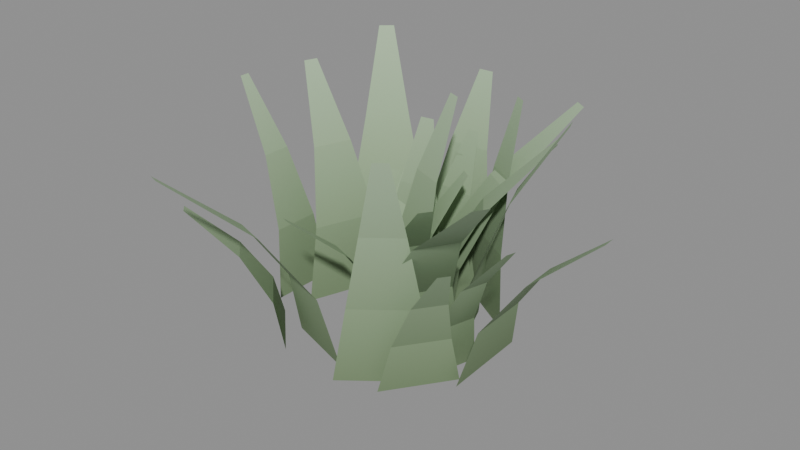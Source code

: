 # Source: groundcover_a.blend  (saved by Blender 5.1.30; exported with 4.5.12 LTS)
import bpy
from mathutils import Matrix  # noqa: F401  (used for matrix-valued properties, if any)

bpy.ops.wm.read_factory_settings(use_empty=True)
scene = bpy.context.scene
scene.name = 'Scene'

# ---- materials (node trees are filled in below, after node groups)
mat_m_groundcover_a = bpy.data.materials.new('M_groundcover_a')

# ---- material node trees
mat_m_groundcover_a.use_nodes = True; mat_m_groundcover_a.node_tree.nodes.clear()
_N = mat_m_groundcover_a.node_tree.nodes; _L = mat_m_groundcover_a.node_tree.links
n0 = _N.new('ShaderNodeBsdfPrincipled'); n0.name = 'Principled BSDF'; n0.location = (-200, 100)
n0.inputs[2].default_value = 0.88
n0.inputs[13].default_value = 0.15
n1 = _N.new('ShaderNodeOutputMaterial'); n1.name = 'Material Output'; n1.location = (200, 100)
n2 = _N.new('ShaderNodeVertexColor'); n2.name = 'Color Attribute'; n2.location = (0, 0)
n2.layer_name = 'Col'
_L.new(n0.outputs[0], n1.inputs[0])
_L.new(n2.outputs[0], n0.inputs[0])
n1.is_active_output = True

# ---- meshes
me_groundcover_a_mesh = bpy.data.meshes.new('groundcover_a_Mesh')
me_groundcover_a_mesh.from_pydata([(0.1375, -0.05242, 0.0), (0.1327, 0.0807, 0.0), (0.1549, -0.03292, 0.07856), (0.1514, 0.06249, 0.07856), (0.2083, -0.01212, 0.1571), (0.2062, 0.04557, 0.1571), (0.2979, 0.009965, 0.2357), (0.2971, 0.02993, 0.2357), (-0.1094, 0.1102, 0.0), (-0.1554, -0.01654, 0.0), (-0.1275, 0.09646, 0.1079), (-0.1605, 0.005624, 0.1079), (-0.1688, 0.09114, 0.2157), (-0.1888, 0.03622, 0.2157), (-0.2334, 0.09424, 0.3236), (-0.2403, 0.07523, 0.3236), (0.03032, 0.0747, 0.0), (-0.0999, 0.05542, 0.0), (0.01117, 0.0767, 0.09218), (-0.08215, 0.06289, 0.09218), (-0.009378, 0.08819, 0.1844), (-0.06581, 0.07983, 0.1844), (-0.03133, 0.1091, 0.2765), (-0.05087, 0.1062, 0.2765), (0.06688, -0.1256, 0.0), (0.1307, -0.03616, 0.0), (0.08495, -0.1194, 0.07203), (0.1307, -0.05528, 0.07203), (0.1211, -0.126, 0.1441), (0.1487, -0.08728, 0.1441), (0.1753, -0.1456, 0.2161), (0.1849, -0.1322, 0.2161), (0.09147, -0.07404, 0.0), (0.1173, 0.01461, 0.0), (0.1078, -0.06517, 0.07581), (0.1263, -0.001633, 0.07581), (0.1494, -0.06367, 0.1516), (0.1606, -0.02526, 0.1516), (0.2164, -0.06955, 0.2274), (0.2203, -0.05626, 0.2274), (0.1032, -0.01496, 0.0), (0.05052, 0.1152, 0.0), (0.1084, 0.008625, 0.1103), (0.07068, 0.1019, 0.1103), (0.1391, 0.04248, 0.2207), (0.1162, 0.09891, 0.2207), (0.1951, 0.08662, 0.331), (0.1872, 0.1062, 0.331), (0.04455, 0.11, 0.0), (-0.07834, 0.1209, 0.0), (0.02773, 0.1181, 0.08138), (-0.06035, 0.1259, 0.08138), (0.01207, 0.1395, 0.1628), (-0.04118, 0.1442, 0.1628), (-0.002405, 0.1741, 0.2441), (-0.02084, 0.1757, 0.2441), (0.00168, -0.09365, 0.0), (0.07666, 0.03236, 0.0), (0.03381, -0.0886, 0.1064), (0.08755, 0.001713, 0.1064), (0.109, -0.1091, 0.2129), (0.1414, -0.05453, 0.2129), (0.2271, -0.1553, 0.3193), (0.2384, -0.1364, 0.3193), (-0.07206, 0.01921, 0.0), (0.01501, -0.01375, 0.0), (-0.06539, -0.0004196, 0.06704), (-0.002989, -0.02404, 0.06704), (-0.07004, -0.04996, 0.1341), (-0.03231, -0.06425, 0.1341), (-0.08602, -0.1294, 0.2011), (-0.07296, -0.1344, 0.2011), (0.06441, 0.02185, 0.0), (-0.04726, 0.09776, 0.0), (0.06147, 0.05155, 0.1001), (-0.01856, 0.106, 0.1001), (0.08428, 0.1191, 0.2003), (0.03589, 0.152, 0.2003), (0.1329, 0.2246, 0.3004), (0.1161, 0.236, 0.3004), (-0.02492, 0.09154, 0.0), (-0.1058, 0.03332, 0.0), (-0.03922, 0.08724, 0.06287), (-0.09715, 0.04551, 0.06287), (-0.0592, 0.09084, 0.1257), (-0.09422, 0.0656, 0.1257), (-0.08487, 0.1023, 0.1886), (-0.09699, 0.09359, 0.1886), (0.02913, -0.01707, 0.0), (-0.06721, 0.0538, 0.0), (0.02167, 0.001377, 0.07371), (-0.04738, 0.05217, 0.07371), (0.02659, 0.03665, 0.1474), (-0.01516, 0.06736, 0.1474), (0.04387, 0.08875, 0.2211), (0.02942, 0.09938, 0.2211), (0.05235, -0.01275, 0.0), (-0.0196, 0.0896, 0.0), (0.05709, 0.01224, 0.09466), (0.005528, 0.0856, 0.09466), (0.0917, 0.05824, 0.1893), (0.06053, 0.1026, 0.1893), (0.1562, 0.1252, 0.284), (0.1454, 0.1406, 0.284), (0.04155, 0.007697, 0.0), (-0.07463, 0.05622, 0.0), (0.02814, 0.02188, 0.1084), (-0.05512, 0.05665, 0.1084), (0.02085, 0.05069, 0.2168), (-0.0295, 0.07171, 0.2168), (0.01965, 0.09412, 0.3253), (0.002228, 0.1014, 0.3253), (-0.1934, 0.05999, 0.0), (-0.1946, -0.03914, 0.0), (-0.2051, 0.04609, 0.1023), (-0.206, -0.02495, 0.1023), (-0.2398, 0.03247, 0.2047), (-0.2404, -0.01048, 0.2047), (-0.2977, 0.01914, 0.307), (-0.2979, 0.004268, 0.307), (0.03668, 0.1722, 0.0), (-0.1083, 0.1636, 0.0), (0.01566, 0.1791, 0.103), (-0.08826, 0.173, 0.103), (-0.006327, 0.2023, 0.206), (-0.06916, 0.1986, 0.206), (-0.02928, 0.2419, 0.3091), (-0.05103, 0.2406, 0.3091), (0.02283, 0.1482, 0.0), (-0.07438, 0.1486, 0.0), (0.009066, 0.1497, 0.07015), (-0.0606, 0.15, 0.07015), (-0.004687, 0.1541, 0.1403), (-0.04681, 0.1543, 0.1403), (-0.01843, 0.1613, 0.2104), (-0.03301, 0.1614, 0.2104), (-0.06702, 0.1732, 0.0), (-0.1834, 0.07295, 0.0), (-0.09926, 0.1773, 0.1068), (-0.1827, 0.1054, 0.1068), (-0.163, 0.2179, 0.2135), (-0.2134, 0.1745, 0.2135), (-0.2582, 0.2951, 0.3203), (-0.2756, 0.28, 0.3203), (-0.1647, -0.06001, 0.0), (-0.09219, -0.1311, 0.0), (-0.164, -0.07987, 0.06488), (-0.1121, -0.1308, 0.06488), (-0.1825, -0.1193, 0.1298), (-0.1511, -0.1501, 0.1298), (-0.2203, -0.1783, 0.1946), (-0.2094, -0.189, 0.1946), (-0.1139, -0.07814, 0.0), (-0.007879, -0.1133, 0.0), (-0.1061, -0.105, 0.1007), (-0.03014, -0.1301, 0.1007), (-0.1128, -0.1755, 0.2013), (-0.06688, -0.1907, 0.2013), (-0.134, -0.2898, 0.302), (-0.1181, -0.2951, 0.302), (0.01937, 0.04519, 0.0), (-0.08487, 0.002779, 0.0), (0.0003667, 0.0496, 0.06915), (-0.07434, 0.0192, 0.06915), (-0.02712, 0.07484, 0.1383), (-0.07228, 0.05646, 0.1383), (-0.06307, 0.1209, 0.2074), (-0.07871, 0.1146, 0.2074), (0.005721, -0.1432, 0.0), (0.1127, -0.05996, 0.0), (0.02513, -0.1369, 0.1122), (0.1018, -0.07723, 0.1122), (0.05305, -0.1415, 0.2243), (0.09941, -0.1054, 0.2243), (0.08948, -0.157, 0.3365), (0.1055, -0.1445, 0.3365), (0.0989, 0.09886, 0.0), (-0.001234, 0.1609, 0.0), (0.08713, 0.1115, 0.105), (0.01536, 0.156, 0.105), (0.08018, 0.132, 0.2099), (0.03679, 0.1589, 0.2099), (0.07805, 0.1603, 0.3149), (0.06303, 0.1696, 0.3149), (-0.03822, -0.06387, 0.0), (0.03671, 0.04545, 0.0), (-0.01525, -0.05685, 0.08486), (0.03845, 0.02149, 0.08486), (0.03241, -0.06676, 0.1697), (0.06488, -0.01939, 0.1697), (0.1048, -0.0936, 0.2546), (0.116, -0.0772, 0.2546)], [], [(0, 1, 3, 2), (2, 3, 5, 4), (4, 5, 7, 6), (8, 9, 11, 10), (10, 11, 13, 12), (12, 13, 15, 14), (16, 17, 19, 18), (18, 19, 21, 20), (20, 21, 23, 22), (24, 25, 27, 26), (26, 27, 29, 28), (28, 29, 31, 30), (32, 33, 35, 34), (34, 35, 37, 36), (36, 37, 39, 38), (40, 41, 43, 42), (42, 43, 45, 44), (44, 45, 47, 46), (48, 49, 51, 50), (50, 51, 53, 52), (52, 53, 55, 54), (56, 57, 59, 58), (58, 59, 61, 60), (60, 61, 63, 62), (64, 65, 67, 66), (66, 67, 69, 68), (68, 69, 71, 70), (72, 73, 75, 74), (74, 75, 77, 76), (76, 77, 79, 78), (80, 81, 83, 82), (82, 83, 85, 84), (84, 85, 87, 86), (88, 89, 91, 90), (90, 91, 93, 92), (92, 93, 95, 94), (96, 97, 99, 98), (98, 99, 101, 100), (100, 101, 103, 102), (104, 105, 107, 106), (106, 107, 109, 108), (108, 109, 111, 110), (112, 113, 115, 114), (114, 115, 117, 116), (116, 117, 119, 118), (120, 121, 123, 122), (122, 123, 125, 124), (124, 125, 127, 126), (128, 129, 131, 130), (130, 131, 133, 132), (132, 133, 135, 134), (136, 137, 139, 138), (138, 139, 141, 140), (140, 141, 143, 142), (144, 145, 147, 146), (146, 147, 149, 148), (148, 149, 151, 150), (152, 153, 155, 154), (154, 155, 157, 156), (156, 157, 159, 158), (160, 161, 163, 162), (162, 163, 165, 164), (164, 165, 167, 166), (168, 169, 171, 170), (170, 171, 173, 172), (172, 173, 175, 174), (176, 177, 179, 178), (178, 179, 181, 180), (180, 181, 183, 182), (184, 185, 187, 186), (186, 187, 189, 188), (188, 189, 191, 190)])
_ca = me_groundcover_a_mesh.color_attributes.new('Col', 'FLOAT_COLOR', 'POINT')
_ca.data.foreach_set('color', [0.1868, 0.264, 0.1452, 1.0, 0.1868, 0.264, 0.1452, 1.0, 0.2401, 0.3368, 0.1941, 1.0, 0.2401, 0.3368, 0.1941, 1.0, 0.2947, 0.4097, 0.2468, 1.0, 0.2947, 0.4097, 0.2468, 1.0, 0.351, 0.4825, 0.3034, 1.0, 0.351, 0.4825, 0.3034, 1.0, 0.1868, 0.264, 0.1452, 1.0, 0.1868, 0.264, 0.1452, 1.0, 0.2603, 0.364, 0.2133, 1.0, 0.2603, 0.364, 0.2133, 1.0, 0.3366, 0.464, 0.2887, 1.0, 0.3366, 0.464, 0.2887, 1.0, 0.4165, 0.564, 0.3712, 1.0, 0.4165, 0.564, 0.3712, 1.0, 0.1868, 0.264, 0.1452, 1.0, 0.1868, 0.264, 0.1452, 1.0, 0.2494, 0.3495, 0.203, 1.0, 0.2494, 0.3495, 0.203, 1.0, 0.314, 0.4349, 0.266, 1.0, 0.314, 0.4349, 0.266, 1.0, 0.3811, 0.5204, 0.3343, 1.0, 0.3811, 0.5204, 0.3343, 1.0, 0.1868, 0.264, 0.1452, 1.0, 0.1868, 0.264, 0.1452, 1.0, 0.2356, 0.3308, 0.1899, 1.0, 0.2356, 0.3308, 0.1899, 1.0, 0.2855, 0.3976, 0.2378, 1.0, 0.2855, 0.3976, 0.2378, 1.0, 0.3368, 0.4644, 0.2889, 1.0, 0.3368, 0.4644, 0.2889, 1.0, 0.1868, 0.264, 0.1452, 1.0, 0.1868, 0.264, 0.1452, 1.0, 0.2382, 0.3343, 0.1923, 1.0, 0.2382, 0.3343, 0.1923, 1.0, 0.2908, 0.4046, 0.243, 1.0, 0.2908, 0.4046, 0.243, 1.0, 0.345, 0.4749, 0.2973, 1.0, 0.345, 0.4749, 0.2973, 1.0, 0.1868, 0.264, 0.1452, 1.0, 0.1868, 0.264, 0.1452, 1.0, 0.262, 0.3663, 0.215, 1.0, 0.262, 0.3663, 0.215, 1.0, 0.3401, 0.4686, 0.2923, 1.0, 0.3401, 0.4686, 0.2923, 1.0, 0.4221, 0.5709, 0.3772, 1.0, 0.4221, 0.5709, 0.3772, 1.0, 0.1868, 0.264, 0.1452, 1.0, 0.1868, 0.264, 0.1452, 1.0, 0.242, 0.3394, 0.1959, 1.0, 0.242, 0.3394, 0.1959, 1.0, 0.2987, 0.4149, 0.2508, 1.0, 0.2987, 0.4149, 0.2508, 1.0, 0.3572, 0.4903, 0.3097, 1.0, 0.3572, 0.4903, 0.3097, 1.0, 0.1868, 0.264, 0.1452, 1.0, 0.1868, 0.264, 0.1452, 1.0, 0.2593, 0.3627, 0.2124, 1.0, 0.2593, 0.3627, 0.2124, 1.0, 0.3345, 0.4614, 0.2866, 1.0, 0.3345, 0.4614, 0.2866, 1.0, 0.4132, 0.5601, 0.3678, 1.0, 0.4132, 0.5601, 0.3678, 1.0, 0.1868, 0.264, 0.1452, 1.0, 0.1868, 0.264, 0.1452, 1.0, 0.2322, 0.3262, 0.1867, 1.0, 0.2322, 0.3262, 0.1867, 1.0, 0.2785, 0.3883, 0.231, 1.0, 0.2785, 0.3883, 0.231, 1.0, 0.326, 0.4505, 0.278, 1.0, 0.326, 0.4505, 0.278, 1.0, 0.1868, 0.264, 0.1452, 1.0, 0.1868, 0.264, 0.1452, 1.0, 0.2549, 0.3569, 0.2082, 1.0, 0.2549, 0.3569, 0.2082, 1.0, 0.3254, 0.4497, 0.2774, 1.0, 0.3254, 0.4497, 0.2774, 1.0, 0.399, 0.5426, 0.3529, 1.0, 0.399, 0.5426, 0.3529, 1.0, 0.1868, 0.264, 0.1452, 1.0, 0.1868, 0.264, 0.1452, 1.0, 0.2293, 0.3223, 0.184, 1.0, 0.2293, 0.3223, 0.184, 1.0, 0.2727, 0.3806, 0.2253, 1.0, 0.2727, 0.3806, 0.2253, 1.0, 0.3171, 0.4389, 0.2691, 1.0, 0.3171, 0.4389, 0.2691, 1.0, 0.1868, 0.264, 0.1452, 1.0, 0.1868, 0.264, 0.1452, 1.0, 0.2367, 0.3323, 0.191, 1.0, 0.2367, 0.3323, 0.191, 1.0, 0.2879, 0.4007, 0.2401, 1.0, 0.2879, 0.4007, 0.2401, 1.0, 0.3405, 0.469, 0.2926, 1.0, 0.3405, 0.469, 0.2926, 1.0, 0.1868, 0.264, 0.1452, 1.0, 0.1868, 0.264, 0.1452, 1.0, 0.2511, 0.3518, 0.2046, 1.0, 0.2511, 0.3518, 0.2046, 1.0, 0.3176, 0.4395, 0.2696, 1.0, 0.3176, 0.4395, 0.2696, 1.0, 0.3866, 0.5273, 0.3401, 1.0, 0.3866, 0.5273, 0.3401, 1.0, 0.1868, 0.264, 0.1452, 1.0, 0.1868, 0.264, 0.1452, 1.0, 0.2607, 0.3645, 0.2137, 1.0, 0.2607, 0.3645, 0.2137, 1.0, 0.3374, 0.465, 0.2895, 1.0, 0.3374, 0.465, 0.2895, 1.0, 0.4177, 0.5656, 0.3726, 1.0, 0.4177, 0.5656, 0.3726, 1.0, 0.1868, 0.264, 0.1452, 1.0, 0.1868, 0.264, 0.1452, 1.0, 0.2565, 0.3589, 0.2097, 1.0, 0.2565, 0.3589, 0.2097, 1.0, 0.3286, 0.4538, 0.2806, 1.0, 0.3286, 0.4538, 0.2806, 1.0, 0.4039, 0.5487, 0.3581, 1.0, 0.4039, 0.5487, 0.3581, 1.0, 0.1868, 0.264, 0.1452, 1.0, 0.1868, 0.264, 0.1452, 1.0, 0.2569, 0.3595, 0.2101, 1.0, 0.2569, 0.3595, 0.2101, 1.0, 0.3296, 0.455, 0.2816, 1.0, 0.3296, 0.455, 0.2816, 1.0, 0.4054, 0.5505, 0.3597, 1.0, 0.4054, 0.5505, 0.3597, 1.0, 0.1868, 0.264, 0.1452, 1.0, 0.1868, 0.264, 0.1452, 1.0, 0.2343, 0.329, 0.1887, 1.0, 0.2343, 0.329, 0.1887, 1.0, 0.2829, 0.3941, 0.2352, 1.0, 0.2829, 0.3941, 0.2352, 1.0, 0.3327, 0.4591, 0.2848, 1.0, 0.3327, 0.4591, 0.2848, 1.0, 0.1868, 0.264, 0.1452, 1.0, 0.1868, 0.264, 0.1452, 1.0, 0.2595, 0.363, 0.2126, 1.0, 0.2595, 0.363, 0.2126, 1.0, 0.3349, 0.462, 0.287, 1.0, 0.3349, 0.462, 0.287, 1.0, 0.4139, 0.5609, 0.3686, 1.0, 0.4139, 0.5609, 0.3686, 1.0, 0.1868, 0.264, 0.1452, 1.0, 0.1868, 0.264, 0.1452, 1.0, 0.2307, 0.3242, 0.1853, 1.0, 0.2307, 0.3242, 0.1853, 1.0, 0.2755, 0.3843, 0.228, 1.0, 0.2755, 0.3843, 0.228, 1.0, 0.3214, 0.4445, 0.2734, 1.0, 0.3214, 0.4445, 0.2734, 1.0, 0.1868, 0.264, 0.1452, 1.0, 0.1868, 0.264, 0.1452, 1.0, 0.2553, 0.3573, 0.2086, 1.0, 0.2553, 0.3573, 0.2086, 1.0, 0.3262, 0.4507, 0.2782, 1.0, 0.3262, 0.4507, 0.2782, 1.0, 0.4001, 0.544, 0.3541, 1.0, 0.4001, 0.544, 0.3541, 1.0, 0.1868, 0.264, 0.1452, 1.0, 0.1868, 0.264, 0.1452, 1.0, 0.2336, 0.3281, 0.188, 1.0, 0.2336, 0.3281, 0.188, 1.0, 0.2815, 0.3922, 0.2339, 1.0, 0.2815, 0.3922, 0.2339, 1.0, 0.3306, 0.4563, 0.2826, 1.0, 0.3306, 0.4563, 0.2826, 1.0, 0.1868, 0.264, 0.1452, 1.0, 0.1868, 0.264, 0.1452, 1.0, 0.2633, 0.368, 0.2162, 1.0, 0.2633, 0.368, 0.2162, 1.0, 0.3428, 0.472, 0.295, 1.0, 0.3428, 0.472, 0.295, 1.0, 0.4263, 0.576, 0.3816, 1.0, 0.4263, 0.576, 0.3816, 1.0, 0.1868, 0.264, 0.1452, 1.0, 0.1868, 0.264, 0.1452, 1.0, 0.2583, 0.3613, 0.2114, 1.0, 0.2583, 0.3613, 0.2114, 1.0, 0.3324, 0.4586, 0.2844, 1.0, 0.3324, 0.4586, 0.2844, 1.0, 0.4099, 0.556, 0.3643, 1.0, 0.4099, 0.556, 0.3643, 1.0, 0.1868, 0.264, 0.1452, 1.0, 0.1868, 0.264, 0.1452, 1.0, 0.2444, 0.3427, 0.1982, 1.0, 0.2444, 0.3427, 0.1982, 1.0, 0.3036, 0.4214, 0.2557, 1.0, 0.3036, 0.4214, 0.2557, 1.0, 0.3649, 0.5, 0.3176, 1.0, 0.3649, 0.5, 0.3176, 1.0])
me_groundcover_a_mesh.materials.append(mat_m_groundcover_a)
me_groundcover_a_mesh.update()

# ---- objects
ob_groundcover_a = bpy.data.objects.new('groundcover_a', me_groundcover_a_mesh)

# ---- transforms, parenting, visibility, modifiers, constraints
ob_groundcover_a.location = (0.0, 0.0, 0.0)

# ---- collection membership
scene.collection.objects.link(ob_groundcover_a)

# ---- scene / render settings (as saved in the file)
scene.frame_start = 1; scene.frame_end = 250; scene.frame_set(1)
scene.render.engine = 'BLENDER_EEVEE_NEXT'
scene.render.bake_bias = 0.0
scene.render.bake_samples = 0
scene.cycles.sampling_pattern = 'TABULATED_SOBOL'
scene.eevee.use_volume_custom_range = False
bpy.context.view_layer.update()

# ---- added for rendering (the .blend has no active camera and no usable light): camera, sun + grey world if the file has none
cam_auto = bpy.data.cameras.new('AutoCamera')
cam_auto.lens = 50.0
cam_auto.sensor_width = 36.0
cam_auto.clip_end = 1000.0
ob_auto_camera = bpy.data.objects.new('AutoCamera', cam_auto)
scene.collection.objects.link(ob_auto_camera)
ob_auto_camera.location = (0.835968, -1.00316, 0.837032)
ob_auto_camera.rotation_euler = (1.09748, -7.21219e-08, 0.694738)
scene.camera = ob_auto_camera
light_auto_sun = bpy.data.lights.new('AutoSun', 'SUN')
light_auto_sun.energy = 3.0
light_auto_sun.angle = 0.0523599
ob_auto_sun = bpy.data.objects.new('AutoSun', light_auto_sun)
scene.collection.objects.link(ob_auto_sun)
ob_auto_sun.rotation_euler = (0.872665, 0.174533, 0.523599)
if scene.world is None:
    world_auto = bpy.data.worlds.new('AutoWorld')
    world_auto.color = (0.3, 0.3, 0.3)
    scene.world = world_auto
bpy.context.view_layer.update()
